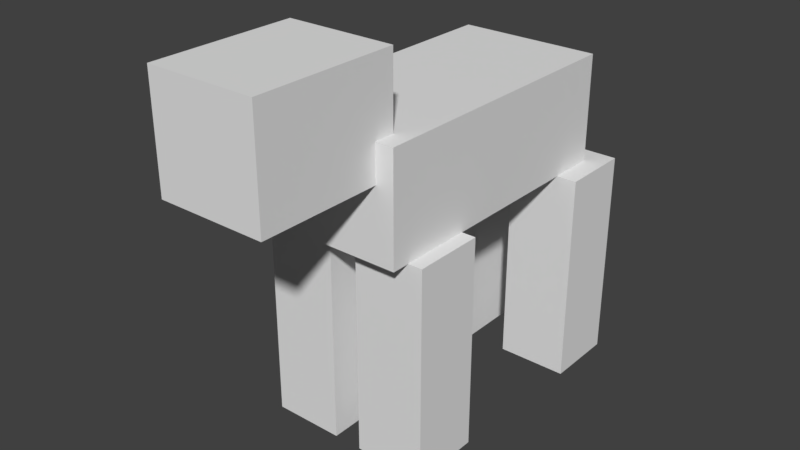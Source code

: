 # Source: sheepnaked.blend  (saved by Blender 2.78.0; exported with 4.5.12 LTS)
import bpy
from mathutils import Matrix  # noqa: F401  (used for matrix-valued properties, if any)

bpy.ops.wm.read_factory_settings(use_empty=True)
scene = bpy.context.scene
scene.name = 'Scene'

# ---- collections
col_collection_1 = bpy.data.collections.new('Collection 1'); scene.collection.children.link(col_collection_1)

# ---- world
world_world = bpy.data.worlds.new('World'); scene.world = world_world
world_world.color = (0.05088, 0.05088, 0.05088)
world_world.use_sun_shadow = False
world_world.sun_shadow_jitter_overblur = 0.0
world_world.cycles.sampling_method = 'MANUAL'

# ---- meshes
me_cube_005 = bpy.data.meshes.new('Cube.005')
me_cube_005.from_pydata([(-1.0, -1.0, -1.0), (-1.0, -1.0, 1.0), (-1.0, 1.0, -1.0), (-1.0, 1.0, 1.0), (1.0, -1.0, -1.0), (1.0, -1.0, 1.0), (1.0, 1.0, -1.0), (1.0, 1.0, 1.0)], [], [(0, 1, 3, 2), (2, 3, 7, 6), (6, 7, 5, 4), (4, 5, 1, 0), (2, 6, 4, 0), (7, 3, 1, 5)])
_uv = me_cube_005.uv_layers.new(name='UVMap')
_uv.uv.foreach_set('vector', [0.1094, 0.5, 0.1094, 0.6875, 0.04688, 0.6875, 0.04688, 0.5, 0.2969, 0.5, 0.2969, 0.6875, 0.2344, 0.6875, 0.2344, 0.5, 0.2344, 0.5, 0.2344, 0.6875, 0.1719, 0.6875, 0.1719, 0.5, 0.1719, 0.5, 0.1719, 0.6875, 0.1094, 0.6875, 0.1094, 0.5, 0.2344, 0.75, 0.1719, 0.75, 0.1719, 0.6875, 0.2344, 0.6875, 0.1719, 0.75, 0.1094, 0.75, 0.1094, 0.6875, 0.1719, 0.6875])
me_cube_005.use_remesh_preserve_volume = False
me_cube_005.use_remesh_preserve_attributes = False
me_cube_005.use_mirror_vertex_groups = False
me_cube_005.update()
me_cube_004 = bpy.data.meshes.new('Cube.004')
me_cube_004.from_pydata([(-1.0, -1.0, -1.0), (-1.0, -1.0, 1.0), (-1.0, 1.0, -1.0), (-1.0, 1.0, 1.0), (1.0, -1.0, -1.0), (1.0, -1.0, 1.0), (1.0, 1.0, -1.0), (1.0, 1.0, 1.0)], [], [(0, 1, 3, 2), (2, 3, 7, 6), (6, 7, 5, 4), (4, 5, 1, 0), (2, 6, 4, 0), (7, 3, 1, 5)])
_uv = me_cube_004.uv_layers.new(name='UVMap')
_uv.uv.foreach_set('vector', [0.1094, 0.5, 0.1094, 0.6875, 0.04688, 0.6875, 0.04688, 0.5, 0.2969, 0.5, 0.2969, 0.6875, 0.2344, 0.6875, 0.2344, 0.5, 0.2344, 0.5, 0.2344, 0.6875, 0.1719, 0.6875, 0.1719, 0.5, 0.1719, 0.5, 0.1719, 0.6875, 0.1094, 0.6875, 0.1094, 0.5, 0.2344, 0.75, 0.1719, 0.75, 0.1719, 0.6875, 0.2344, 0.6875, 0.1719, 0.75, 0.1094, 0.75, 0.1094, 0.6875, 0.1719, 0.6875])
me_cube_004.use_remesh_preserve_volume = False
me_cube_004.use_remesh_preserve_attributes = False
me_cube_004.use_mirror_vertex_groups = False
me_cube_004.update()
me_cube_003 = bpy.data.meshes.new('Cube.003')
me_cube_003.from_pydata([(-1.0, -1.0, -1.0), (-1.0, -1.0, 1.0), (-1.0, 1.0, -1.0), (-1.0, 1.0, 1.0), (1.0, -1.0, -1.0), (1.0, -1.0, 1.0), (1.0, 1.0, -1.0), (1.0, 1.0, 1.0)], [], [(0, 1, 3, 2), (2, 3, 7, 6), (6, 7, 5, 4), (4, 5, 1, 0), (2, 6, 4, 0), (7, 3, 1, 5)])
_uv = me_cube_003.uv_layers.new(name='UVMap')
_uv.uv.foreach_set('vector', [0.1094, 0.5, 0.1094, 0.6875, 0.04688, 0.6875, 0.04688, 0.5, 0.2969, 0.5, 0.2969, 0.6875, 0.2344, 0.6875, 0.2344, 0.5, 0.2344, 0.5, 0.2344, 0.6875, 0.1719, 0.6875, 0.1719, 0.5, 0.1719, 0.5, 0.1719, 0.6875, 0.1094, 0.6875, 0.1094, 0.5, 0.2344, 0.75, 0.1719, 0.75, 0.1719, 0.6875, 0.2344, 0.6875, 0.1719, 0.75, 0.1094, 0.75, 0.1094, 0.6875, 0.1719, 0.6875])
me_cube_003.use_remesh_preserve_volume = False
me_cube_003.use_remesh_preserve_attributes = False
me_cube_003.use_mirror_vertex_groups = False
me_cube_003.update()
me_cube_002 = bpy.data.meshes.new('Cube.002')
me_cube_002.from_pydata([(-1.0, -1.0, -1.0), (-1.0, -1.0, 1.0), (-1.0, 1.0, -1.0), (-1.0, 1.0, 1.0), (1.0, -1.0, -1.0), (1.0, -1.0, 1.0), (1.0, 1.0, -1.0), (1.0, 1.0, 1.0)], [], [(0, 1, 3, 2), (2, 3, 7, 6), (6, 7, 5, 4), (4, 5, 1, 0), (2, 6, 4, 0), (7, 3, 1, 5)])
_uv = me_cube_002.uv_layers.new(name='UVMap')
_uv.uv.foreach_set('vector', [0.5781, 0.5312, 0.5781, 0.7812, 0.4844, 0.7812, 0.4844, 0.5312, 0.9219, 0.5312, 0.9219, 0.7812, 0.7969, 0.7812, 0.7969, 0.5312, 0.7969, 0.5312, 0.7969, 0.7812, 0.7031, 0.7812, 0.7031, 0.5312, 0.7031, 0.5312, 0.7031, 0.7812, 0.5781, 0.7812, 0.5781, 0.5312, 0.7031, 0.875, 0.8281, 0.875, 0.8281, 0.7812, 0.7031, 0.7812, 0.7031, 0.875, 0.5781, 0.875, 0.5781, 0.7812, 0.7031, 0.7812])
me_cube_002.use_remesh_preserve_volume = False
me_cube_002.use_remesh_preserve_attributes = False
me_cube_002.use_mirror_vertex_groups = False
me_cube_002.update()
me_cube_001 = bpy.data.meshes.new('Cube.001')
me_cube_001.from_pydata([(-1.0, -1.0, -1.0), (-1.0, -1.0, 1.0), (-1.0, 1.0, -1.0), (-1.0, 1.0, 1.0), (1.0, -1.0, -1.0), (1.0, -1.0, 1.0), (1.0, 1.0, -1.0), (1.0, 1.0, 1.0)], [], [(0, 1, 3, 2), (2, 3, 7, 6), (6, 7, 5, 4), (4, 5, 1, 0), (2, 6, 4, 0), (7, 3, 1, 5)])
_uv = me_cube_001.uv_layers.new(name='UVMap')
_uv.uv.foreach_set('vector', [0.1094, 0.5, 0.1094, 0.6875, 0.04688, 0.6875, 0.04688, 0.5, 0.2969, 0.5, 0.2969, 0.6875, 0.2344, 0.6875, 0.2344, 0.5, 0.2344, 0.5, 0.2344, 0.6875, 0.1719, 0.6875, 0.1719, 0.5, 0.1719, 0.5, 0.1719, 0.6875, 0.1094, 0.6875, 0.1094, 0.5, 0.2344, 0.75, 0.1719, 0.75, 0.1719, 0.6875, 0.2344, 0.6875, 0.1719, 0.75, 0.1094, 0.75, 0.1094, 0.6875, 0.1719, 0.6875])
me_cube_001.use_remesh_preserve_volume = False
me_cube_001.use_remesh_preserve_attributes = False
me_cube_001.use_mirror_vertex_groups = False
me_cube_001.update()
me_cube = bpy.data.meshes.new('Cube')
me_cube.from_pydata([(-1.0, -1.0, -1.0), (-1.0, -1.0, 1.0), (-1.0, 1.0, -1.0), (-1.0, 1.0, 1.0), (1.0, -1.0, -1.0), (1.0, -1.0, 1.0), (1.0, 1.0, -1.0), (1.0, 1.0, 1.0)], [], [(0, 1, 3, 2), (2, 3, 7, 6), (6, 7, 5, 4), (4, 5, 1, 0), (2, 6, 4, 0), (7, 3, 1, 5)])
_uv = me_cube.uv_layers.new(name='UVMap')
_uv.uv.foreach_set('vector', [0.1719, 0.7812, 0.1719, 0.875, 0.04688, 0.875, 0.04688, 0.7812, 0.4844, 0.7812, 0.4844, 0.875, 0.3906, 0.875, 0.3906, 0.7812, 0.3906, 0.7812, 0.3906, 0.875, 0.2656, 0.875, 0.2656, 0.7812, 0.2656, 0.7812, 0.2656, 0.875, 0.1719, 0.875, 0.1719, 0.7812, 0.3594, 1.0, 0.2656, 1.0, 0.2656, 0.875, 0.3594, 0.875, 0.2656, 1.0, 0.1719, 1.0, 0.1719, 0.875, 0.2656, 0.875])
me_cube.use_remesh_preserve_volume = False
me_cube.use_remesh_preserve_attributes = False
me_cube.use_mirror_vertex_groups = False
me_cube.update()
arm_armature = bpy.data.armatures.new('Armature')  # bones are not reproduced

# ---- objects
ob_armature = bpy.data.objects.new('Armature', arm_armature)
ob_leg_back_right = bpy.data.objects.new('leg.back.right', me_cube_005)
ob_leg_back_left = bpy.data.objects.new('leg.back.left', me_cube_004)
ob_leg_front_left = bpy.data.objects.new('leg.front.left', me_cube_003)
ob_body = bpy.data.objects.new('body', me_cube_002)
ob_leg_front_right = bpy.data.objects.new('leg.front.right', me_cube_001)
ob_head = bpy.data.objects.new('head', me_cube)

# ---- transforms, parenting, visibility, modifiers, constraints
ob_armature.location = (0.0, 1.597, 2.982)
ob_armature.rotation_euler = (1.571, 2.22e-16, 2.22e-16)
ob_armature.show_in_front = True
ob_armature.lineart.crease_threshold = 0.0
ob_leg_back_right.parent = ob_armature
ob_leg_back_right.matrix_parent_inverse = Matrix(((1.0, 2.22e-16, -2.22e-16, 3.075e-16), (2.22e-16, 0.0, 1.0, -2.982), (2.22e-16, -1.0, -5.96e-08, 1.597), (0.0, 0.0, 0.0, 1.0)))
ob_leg_back_right.location = (-0.6323, 1.622, 1.203)
ob_leg_back_right.scale = (0.4, 0.4, 1.2)
ob_leg_back_right.lineart.crease_threshold = 0.0
_vg = ob_leg_back_right.vertex_groups.new(name='body')
_vg = ob_leg_back_right.vertex_groups.new(name='leg.front.left')
_vg = ob_leg_back_right.vertex_groups.new(name='leg.back.left')
_vg = ob_leg_back_right.vertex_groups.new(name='leg.front.right')
_vg = ob_leg_back_right.vertex_groups.new(name='leg.back.right')
_vg.add([0, 1, 2, 3, 4, 5, 6, 7], 1.0, 'REPLACE')
_vg = ob_leg_back_right.vertex_groups.new(name='head')
_m = ob_leg_back_right.modifiers.new('Armature', 'ARMATURE')
_m.object = ob_armature
ob_leg_back_left.parent = ob_armature
ob_leg_back_left.matrix_parent_inverse = Matrix(((1.0, 2.22e-16, -2.22e-16, 3.075e-16), (2.22e-16, 0.0, 1.0, -2.982), (2.22e-16, -1.0, -5.96e-08, 1.597), (0.0, 0.0, 0.0, 1.0)))
ob_leg_back_left.location = (0.6289, 1.622, 1.203)
ob_leg_back_left.scale = (0.4, 0.4, 1.2)
ob_leg_back_left.lineart.crease_threshold = 0.0
_vg = ob_leg_back_left.vertex_groups.new(name='body')
_vg = ob_leg_back_left.vertex_groups.new(name='leg.front.left')
_vg = ob_leg_back_left.vertex_groups.new(name='leg.back.left')
_vg.add([0, 1, 2, 3, 4, 5, 6, 7], 1.0, 'REPLACE')
_vg = ob_leg_back_left.vertex_groups.new(name='leg.front.right')
_vg = ob_leg_back_left.vertex_groups.new(name='leg.back.right')
_vg = ob_leg_back_left.vertex_groups.new(name='head')
_m = ob_leg_back_left.modifiers.new('Armature', 'ARMATURE')
_m.object = ob_armature
ob_leg_front_left.parent = ob_armature
ob_leg_front_left.matrix_parent_inverse = Matrix(((1.0, 2.22e-16, -2.22e-16, 3.075e-16), (2.22e-16, 0.0, 1.0, -2.982), (2.22e-16, -1.0, -5.96e-08, 1.597), (0.0, 0.0, 0.0, 1.0)))
ob_leg_front_left.location = (0.5605, -0.8368, 1.203)
ob_leg_front_left.scale = (0.4, 0.4, 1.2)
ob_leg_front_left.lineart.crease_threshold = 0.0
_vg = ob_leg_front_left.vertex_groups.new(name='body')
_vg = ob_leg_front_left.vertex_groups.new(name='leg.front.left')
_vg.add([0, 1, 2, 3, 4, 5, 6, 7], 1.0, 'REPLACE')
_vg = ob_leg_front_left.vertex_groups.new(name='leg.back.left')
_vg = ob_leg_front_left.vertex_groups.new(name='leg.front.right')
_vg = ob_leg_front_left.vertex_groups.new(name='leg.back.right')
_vg = ob_leg_front_left.vertex_groups.new(name='head')
_m = ob_leg_front_left.modifiers.new('Armature', 'ARMATURE')
_m.object = ob_armature
ob_body.parent = ob_armature
ob_body.matrix_parent_inverse = Matrix(((1.0, 2.22e-16, -2.22e-16, 3.075e-16), (2.22e-16, 0.0, 1.0, -2.982), (2.22e-16, -1.0, -5.96e-08, 1.597), (0.0, 0.0, 0.0, 1.0)))
ob_body.location = (0.0, 0.162, 3.001)
ob_body.rotation_euler = (1.571, 2.22e-16, 2.22e-16)
ob_body.scale = (0.8, 0.6, 1.6)
ob_body.lineart.crease_threshold = 0.0
_vg = ob_body.vertex_groups.new(name='body')
_vg.add([0, 1, 2, 3, 4, 5, 6, 7], 1.0, 'REPLACE')
_vg = ob_body.vertex_groups.new(name='leg.front.left')
_vg = ob_body.vertex_groups.new(name='leg.back.left')
_vg = ob_body.vertex_groups.new(name='leg.front.right')
_vg = ob_body.vertex_groups.new(name='leg.back.right')
_vg = ob_body.vertex_groups.new(name='head')
_m = ob_body.modifiers.new('Armature', 'ARMATURE')
_m.object = ob_armature
ob_leg_front_right.parent = ob_armature
ob_leg_front_right.matrix_parent_inverse = Matrix(((1.0, 2.22e-16, -2.22e-16, 3.075e-16), (2.22e-16, 0.0, 1.0, -2.982), (2.22e-16, -1.0, -5.96e-08, 1.597), (0.0, 0.0, 0.0, 1.0)))
ob_leg_front_right.location = (-0.5605, -0.8368, 1.203)
ob_leg_front_right.scale = (0.4, 0.4, 1.2)
ob_leg_front_right.lineart.crease_threshold = 0.0
_vg = ob_leg_front_right.vertex_groups.new(name='body')
_vg = ob_leg_front_right.vertex_groups.new(name='leg.front.left')
_vg = ob_leg_front_right.vertex_groups.new(name='leg.back.left')
_vg = ob_leg_front_right.vertex_groups.new(name='leg.front.right')
_vg.add([0, 1, 2, 3, 4, 5, 6, 7], 1.0, 'REPLACE')
_vg = ob_leg_front_right.vertex_groups.new(name='leg.back.right')
_vg = ob_leg_front_right.vertex_groups.new(name='head')
_m = ob_leg_front_right.modifiers.new('Armature', 'ARMATURE')
_m.object = ob_armature
ob_head.parent = ob_armature
ob_head.matrix_parent_inverse = Matrix(((1.0, 2.22e-16, -2.22e-16, 3.075e-16), (2.22e-16, 0.0, 1.0, -2.982), (2.22e-16, -1.0, -5.96e-08, 1.597), (0.0, 0.0, 0.0, 1.0)))
ob_head.location = (1.066e-24, -1.999, 3.793)
ob_head.scale = (0.6, 0.8, 0.6)
ob_head.lineart.crease_threshold = 0.0
_vg = ob_head.vertex_groups.new(name='body')
_vg = ob_head.vertex_groups.new(name='leg.front.left')
_vg = ob_head.vertex_groups.new(name='leg.back.left')
_vg = ob_head.vertex_groups.new(name='leg.front.right')
_vg = ob_head.vertex_groups.new(name='leg.back.right')
_vg = ob_head.vertex_groups.new(name='head')
_vg.add([0, 1, 2, 3, 4, 5, 6, 7], 1.0, 'REPLACE')
_m = ob_head.modifiers.new('Armature', 'ARMATURE')
_m.object = ob_armature

# ---- collection membership
col_collection_1.objects.link(ob_armature)
col_collection_1.objects.link(ob_leg_back_right)
col_collection_1.objects.link(ob_leg_back_left)
col_collection_1.objects.link(ob_leg_front_left)
col_collection_1.objects.link(ob_body)
col_collection_1.objects.link(ob_leg_front_right)
col_collection_1.objects.link(ob_head)

# ---- scene / render settings (as saved in the file)
scene.frame_start = 0; scene.frame_end = 40; scene.frame_set(0)
scene.render.engine = 'BLENDER_EEVEE_NEXT'
scene.render.resolution_percentage = 50
scene.render.dither_intensity = 0.0
scene.render.film_transparent = True
scene.cycles.use_denoising = False
scene.cycles.samples = 128
scene.cycles.sampling_pattern = 'TABULATED_SOBOL'
scene.cycles.light_sampling_threshold = 0.0
scene.cycles.use_adaptive_sampling = False
scene.cycles.use_light_tree = False
scene.cycles.blur_glossy = 0.0
scene.cycles.sample_clamp_indirect = 0.0
scene.view_settings.view_transform = 'Standard'
bpy.context.view_layer.update()

# ---- added for rendering (the .blend has no active camera and no usable light): camera, sun
cam_auto = bpy.data.cameras.new('AutoCamera')
cam_auto.lens = 50.0
cam_auto.sensor_width = 36.0
cam_auto.clip_end = 1000.0
ob_auto_camera = bpy.data.objects.new('AutoCamera', cam_auto)
scene.collection.objects.link(ob_auto_camera)
ob_auto_camera.location = (6.32497, -7.98081, 7.25923)
ob_auto_camera.rotation_euler = (1.09748, -7.21219e-08, 0.694738)
scene.camera = ob_auto_camera
light_auto_sun = bpy.data.lights.new('AutoSun', 'SUN')
light_auto_sun.energy = 3.0
light_auto_sun.angle = 0.0523599
ob_auto_sun = bpy.data.objects.new('AutoSun', light_auto_sun)
scene.collection.objects.link(ob_auto_sun)
ob_auto_sun.rotation_euler = (0.872665, 0.174533, 0.523599)
bpy.context.view_layer.update()
